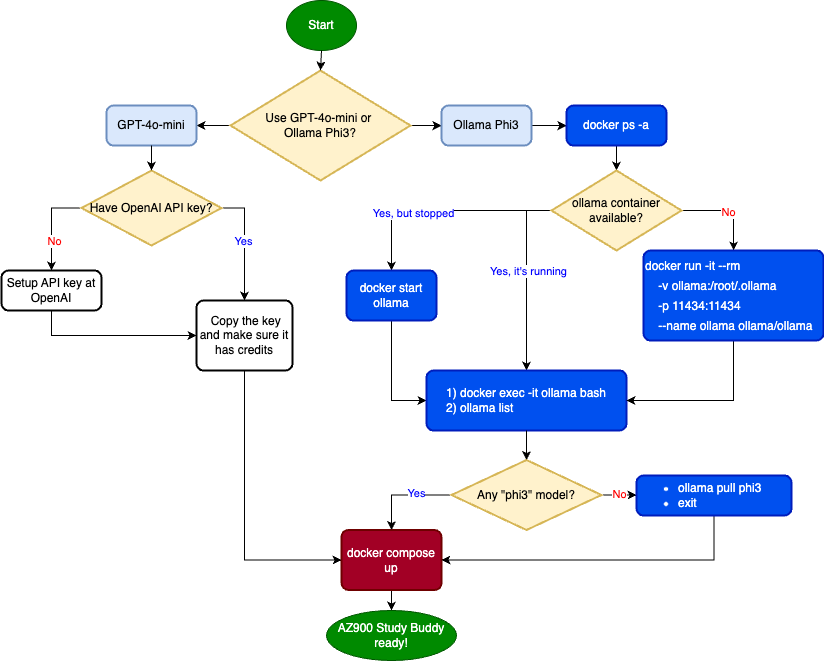

The diagram above was exported from draw.io. Its source (the exported page's mxGraphModel, read from the mxfile embedded in the PNG):
<mxGraphModel dx="2195" dy="784" grid="1" gridSize="10" guides="1" tooltips="1" connect="1" arrows="1" fold="1" page="1" pageScale="1" pageWidth="827" pageHeight="1169" math="0" shadow="0">
  <root>
    <mxCell id="WIyWlLk6GJQsqaUBKTNV-0" />
    <mxCell id="WIyWlLk6GJQsqaUBKTNV-1" parent="WIyWlLk6GJQsqaUBKTNV-0" />
    <mxCell id="Tbs7GL_upfpI3hu5GpbM-0" value="Start" style="ellipse;whiteSpace=wrap;html=1;fillColor=#008a00;fontColor=#ffffff;strokeColor=#005700;" vertex="1" parent="WIyWlLk6GJQsqaUBKTNV-1">
      <mxGeometry x="285" y="100" width="70" height="50" as="geometry" />
    </mxCell>
    <mxCell id="Tbs7GL_upfpI3hu5GpbM-6" style="edgeStyle=orthogonalEdgeStyle;rounded=0;orthogonalLoop=1;jettySize=auto;html=1;exitX=0;exitY=0.5;exitDx=0;exitDy=0;exitPerimeter=0;entryX=1;entryY=0.5;entryDx=0;entryDy=0;" edge="1" parent="WIyWlLk6GJQsqaUBKTNV-1" source="Tbs7GL_upfpI3hu5GpbM-1" target="Tbs7GL_upfpI3hu5GpbM-2">
      <mxGeometry relative="1" as="geometry" />
    </mxCell>
    <mxCell id="Tbs7GL_upfpI3hu5GpbM-7" style="edgeStyle=orthogonalEdgeStyle;rounded=0;orthogonalLoop=1;jettySize=auto;html=1;exitX=1;exitY=0.5;exitDx=0;exitDy=0;exitPerimeter=0;" edge="1" parent="WIyWlLk6GJQsqaUBKTNV-1" source="Tbs7GL_upfpI3hu5GpbM-1" target="Tbs7GL_upfpI3hu5GpbM-3">
      <mxGeometry relative="1" as="geometry" />
    </mxCell>
    <mxCell id="Tbs7GL_upfpI3hu5GpbM-1" value="Use GPT-4o-mini or&amp;nbsp;&lt;div&gt;Ollama Phi3?&lt;/div&gt;" style="strokeWidth=2;html=1;shape=mxgraph.flowchart.decision;whiteSpace=wrap;fillColor=#fff2cc;strokeColor=#d6b656;" vertex="1" parent="WIyWlLk6GJQsqaUBKTNV-1">
      <mxGeometry x="229" y="170" width="180" height="110" as="geometry" />
    </mxCell>
    <mxCell id="Tbs7GL_upfpI3hu5GpbM-2" value="GPT-4o-mini" style="rounded=1;whiteSpace=wrap;html=1;absoluteArcSize=1;arcSize=14;strokeWidth=2;fillColor=#dae8fc;strokeColor=#6c8ebf;" vertex="1" parent="WIyWlLk6GJQsqaUBKTNV-1">
      <mxGeometry x="105" y="205" width="90" height="40" as="geometry" />
    </mxCell>
    <mxCell id="Tbs7GL_upfpI3hu5GpbM-12" style="edgeStyle=orthogonalEdgeStyle;rounded=0;orthogonalLoop=1;jettySize=auto;html=1;exitX=1;exitY=0.5;exitDx=0;exitDy=0;" edge="1" parent="WIyWlLk6GJQsqaUBKTNV-1" source="Tbs7GL_upfpI3hu5GpbM-3" target="Tbs7GL_upfpI3hu5GpbM-10">
      <mxGeometry relative="1" as="geometry" />
    </mxCell>
    <mxCell id="Tbs7GL_upfpI3hu5GpbM-3" value="Ollama Phi3" style="rounded=1;whiteSpace=wrap;html=1;absoluteArcSize=1;arcSize=14;strokeWidth=2;fillColor=#dae8fc;strokeColor=#6c8ebf;" vertex="1" parent="WIyWlLk6GJQsqaUBKTNV-1">
      <mxGeometry x="440" y="205" width="90" height="40" as="geometry" />
    </mxCell>
    <mxCell id="Tbs7GL_upfpI3hu5GpbM-5" style="edgeStyle=orthogonalEdgeStyle;rounded=0;orthogonalLoop=1;jettySize=auto;html=1;exitX=0.5;exitY=1;exitDx=0;exitDy=0;entryX=0.5;entryY=0;entryDx=0;entryDy=0;entryPerimeter=0;" edge="1" parent="WIyWlLk6GJQsqaUBKTNV-1" source="Tbs7GL_upfpI3hu5GpbM-0" target="Tbs7GL_upfpI3hu5GpbM-1">
      <mxGeometry relative="1" as="geometry" />
    </mxCell>
    <mxCell id="Tbs7GL_upfpI3hu5GpbM-42" style="edgeStyle=orthogonalEdgeStyle;rounded=0;orthogonalLoop=1;jettySize=auto;html=1;exitX=0;exitY=0.5;exitDx=0;exitDy=0;exitPerimeter=0;entryX=0.5;entryY=0;entryDx=0;entryDy=0;" edge="1" parent="WIyWlLk6GJQsqaUBKTNV-1" source="Tbs7GL_upfpI3hu5GpbM-8" target="Tbs7GL_upfpI3hu5GpbM-40">
      <mxGeometry relative="1" as="geometry" />
    </mxCell>
    <mxCell id="Tbs7GL_upfpI3hu5GpbM-48" value="&lt;font color=&quot;#ff0000&quot;&gt;No&lt;/font&gt;" style="edgeLabel;html=1;align=center;verticalAlign=middle;resizable=0;points=[];" vertex="1" connectable="0" parent="Tbs7GL_upfpI3hu5GpbM-42">
      <mxGeometry x="0.3622" y="2" relative="1" as="geometry">
        <mxPoint as="offset" />
      </mxGeometry>
    </mxCell>
    <mxCell id="Tbs7GL_upfpI3hu5GpbM-44" style="edgeStyle=orthogonalEdgeStyle;rounded=0;orthogonalLoop=1;jettySize=auto;html=1;exitX=1;exitY=0.5;exitDx=0;exitDy=0;exitPerimeter=0;entryX=0.5;entryY=0;entryDx=0;entryDy=0;" edge="1" parent="WIyWlLk6GJQsqaUBKTNV-1" source="Tbs7GL_upfpI3hu5GpbM-8" target="Tbs7GL_upfpI3hu5GpbM-39">
      <mxGeometry relative="1" as="geometry" />
    </mxCell>
    <mxCell id="Tbs7GL_upfpI3hu5GpbM-45" value="&lt;font color=&quot;#0000ff&quot;&gt;Yes&lt;/font&gt;" style="edgeLabel;html=1;align=center;verticalAlign=middle;resizable=0;points=[];" vertex="1" connectable="0" parent="Tbs7GL_upfpI3hu5GpbM-44">
      <mxGeometry x="-0.0324" y="-2" relative="1" as="geometry">
        <mxPoint as="offset" />
      </mxGeometry>
    </mxCell>
    <mxCell id="Tbs7GL_upfpI3hu5GpbM-8" value="Have OpenAI API key?" style="strokeWidth=2;html=1;shape=mxgraph.flowchart.decision;whiteSpace=wrap;fillColor=#fff2cc;strokeColor=#d6b656;" vertex="1" parent="WIyWlLk6GJQsqaUBKTNV-1">
      <mxGeometry x="80" y="270" width="140" height="75" as="geometry" />
    </mxCell>
    <mxCell id="Tbs7GL_upfpI3hu5GpbM-31" style="edgeStyle=orthogonalEdgeStyle;rounded=0;orthogonalLoop=1;jettySize=auto;html=1;exitX=0.5;exitY=1;exitDx=0;exitDy=0;" edge="1" parent="WIyWlLk6GJQsqaUBKTNV-1" source="Tbs7GL_upfpI3hu5GpbM-10" target="Tbs7GL_upfpI3hu5GpbM-15">
      <mxGeometry relative="1" as="geometry" />
    </mxCell>
    <mxCell id="Tbs7GL_upfpI3hu5GpbM-10" value="docker ps -a" style="rounded=1;whiteSpace=wrap;html=1;absoluteArcSize=1;arcSize=14;strokeWidth=2;fillColor=#0050ef;strokeColor=#001DBC;fontColor=#ffffff;" vertex="1" parent="WIyWlLk6GJQsqaUBKTNV-1">
      <mxGeometry x="565" y="205" width="100" height="40" as="geometry" />
    </mxCell>
    <mxCell id="Tbs7GL_upfpI3hu5GpbM-13" style="edgeStyle=orthogonalEdgeStyle;rounded=0;orthogonalLoop=1;jettySize=auto;html=1;exitX=0.5;exitY=1;exitDx=0;exitDy=0;entryX=0.5;entryY=0;entryDx=0;entryDy=0;entryPerimeter=0;" edge="1" parent="WIyWlLk6GJQsqaUBKTNV-1" source="Tbs7GL_upfpI3hu5GpbM-2" target="Tbs7GL_upfpI3hu5GpbM-8">
      <mxGeometry relative="1" as="geometry" />
    </mxCell>
    <mxCell id="Tbs7GL_upfpI3hu5GpbM-52" style="edgeStyle=orthogonalEdgeStyle;rounded=0;orthogonalLoop=1;jettySize=auto;html=1;exitX=0.5;exitY=1;exitDx=0;exitDy=0;entryX=0.5;entryY=0;entryDx=0;entryDy=0;" edge="1" parent="WIyWlLk6GJQsqaUBKTNV-1" source="Tbs7GL_upfpI3hu5GpbM-14" target="Tbs7GL_upfpI3hu5GpbM-51">
      <mxGeometry relative="1" as="geometry" />
    </mxCell>
    <mxCell id="Tbs7GL_upfpI3hu5GpbM-14" value="docker compose up" style="rounded=1;whiteSpace=wrap;html=1;absoluteArcSize=1;arcSize=14;strokeWidth=2;fillColor=#a20025;fontColor=#ffffff;strokeColor=#6F0000;" vertex="1" parent="WIyWlLk6GJQsqaUBKTNV-1">
      <mxGeometry x="340" y="629.5" width="100" height="60" as="geometry" />
    </mxCell>
    <mxCell id="Tbs7GL_upfpI3hu5GpbM-23" style="edgeStyle=orthogonalEdgeStyle;rounded=0;orthogonalLoop=1;jettySize=auto;html=1;exitX=0;exitY=0.5;exitDx=0;exitDy=0;exitPerimeter=0;entryX=0.5;entryY=0;entryDx=0;entryDy=0;" edge="1" parent="WIyWlLk6GJQsqaUBKTNV-1" source="Tbs7GL_upfpI3hu5GpbM-15" target="Tbs7GL_upfpI3hu5GpbM-20">
      <mxGeometry relative="1" as="geometry">
        <mxPoint x="550" y="415" as="sourcePoint" />
      </mxGeometry>
    </mxCell>
    <mxCell id="Tbs7GL_upfpI3hu5GpbM-24" value="&lt;font color=&quot;#0000ff&quot;&gt;Yes, but stopped&lt;/font&gt;" style="edgeLabel;html=1;align=center;verticalAlign=middle;resizable=0;points=[];" vertex="1" connectable="0" parent="Tbs7GL_upfpI3hu5GpbM-23">
      <mxGeometry x="0.2566" y="2" relative="1" as="geometry">
        <mxPoint as="offset" />
      </mxGeometry>
    </mxCell>
    <mxCell id="Tbs7GL_upfpI3hu5GpbM-25" style="edgeStyle=orthogonalEdgeStyle;rounded=0;orthogonalLoop=1;jettySize=auto;html=1;exitX=1;exitY=0.5;exitDx=0;exitDy=0;exitPerimeter=0;" edge="1" parent="WIyWlLk6GJQsqaUBKTNV-1" source="Tbs7GL_upfpI3hu5GpbM-15" target="Tbs7GL_upfpI3hu5GpbM-22">
      <mxGeometry relative="1" as="geometry">
        <mxPoint x="550" y="415" as="sourcePoint" />
      </mxGeometry>
    </mxCell>
    <mxCell id="Tbs7GL_upfpI3hu5GpbM-26" value="&lt;font color=&quot;#ff0000&quot;&gt;No&lt;/font&gt;" style="edgeLabel;html=1;align=center;verticalAlign=middle;resizable=0;points=[];" vertex="1" connectable="0" parent="Tbs7GL_upfpI3hu5GpbM-25">
      <mxGeometry relative="1" as="geometry">
        <mxPoint y="1" as="offset" />
      </mxGeometry>
    </mxCell>
    <mxCell id="Tbs7GL_upfpI3hu5GpbM-27" style="edgeStyle=orthogonalEdgeStyle;rounded=0;orthogonalLoop=1;jettySize=auto;html=1;exitX=0;exitY=0.5;exitDx=0;exitDy=0;exitPerimeter=0;entryX=0.5;entryY=0;entryDx=0;entryDy=0;" edge="1" parent="WIyWlLk6GJQsqaUBKTNV-1" source="Tbs7GL_upfpI3hu5GpbM-15" target="Tbs7GL_upfpI3hu5GpbM-21">
      <mxGeometry relative="1" as="geometry">
        <mxPoint x="550" y="415" as="sourcePoint" />
      </mxGeometry>
    </mxCell>
    <mxCell id="Tbs7GL_upfpI3hu5GpbM-28" value="&lt;font color=&quot;#0000ff&quot;&gt;Yes, it's running&lt;/font&gt;" style="edgeLabel;html=1;align=center;verticalAlign=middle;resizable=0;points=[];" vertex="1" connectable="0" parent="Tbs7GL_upfpI3hu5GpbM-27">
      <mxGeometry x="-0.0729" y="1" relative="1" as="geometry">
        <mxPoint as="offset" />
      </mxGeometry>
    </mxCell>
    <mxCell id="Tbs7GL_upfpI3hu5GpbM-15" value="ollama container available?" style="strokeWidth=2;html=1;shape=mxgraph.flowchart.decision;whiteSpace=wrap;fillColor=#fff2cc;strokeColor=#d6b656;" vertex="1" parent="WIyWlLk6GJQsqaUBKTNV-1">
      <mxGeometry x="550" y="270" width="130" height="80" as="geometry" />
    </mxCell>
    <mxCell id="Tbs7GL_upfpI3hu5GpbM-29" style="edgeStyle=orthogonalEdgeStyle;rounded=0;orthogonalLoop=1;jettySize=auto;html=1;exitX=0.5;exitY=1;exitDx=0;exitDy=0;entryX=0;entryY=0.5;entryDx=0;entryDy=0;" edge="1" parent="WIyWlLk6GJQsqaUBKTNV-1" source="Tbs7GL_upfpI3hu5GpbM-20" target="Tbs7GL_upfpI3hu5GpbM-21">
      <mxGeometry relative="1" as="geometry" />
    </mxCell>
    <mxCell id="Tbs7GL_upfpI3hu5GpbM-20" value="docker start ollama" style="rounded=1;whiteSpace=wrap;html=1;absoluteArcSize=1;arcSize=14;strokeWidth=2;fillColor=#0050ef;strokeColor=#001DBC;fontColor=#ffffff;" vertex="1" parent="WIyWlLk6GJQsqaUBKTNV-1">
      <mxGeometry x="345" y="370" width="90" height="50" as="geometry" />
    </mxCell>
    <mxCell id="Tbs7GL_upfpI3hu5GpbM-21" value="&lt;div style=&quot;text-align: left;&quot;&gt;&lt;span style=&quot;background-color: initial;&quot;&gt;1) docker exec -it ollama bash&lt;/span&gt;&lt;/div&gt;&lt;span style=&quot;background-color: initial;&quot;&gt;&lt;div style=&quot;text-align: left;&quot;&gt;&lt;span style=&quot;background-color: initial;&quot;&gt;2) ollama list&lt;/span&gt;&lt;/div&gt;&lt;/span&gt;" style="rounded=1;whiteSpace=wrap;html=1;absoluteArcSize=1;arcSize=14;strokeWidth=2;align=center;verticalAlign=middle;labelPosition=center;verticalLabelPosition=middle;fillColor=#0050ef;strokeColor=#001DBC;fontColor=#ffffff;" vertex="1" parent="WIyWlLk6GJQsqaUBKTNV-1">
      <mxGeometry x="425" y="470" width="200" height="60" as="geometry" />
    </mxCell>
    <mxCell id="Tbs7GL_upfpI3hu5GpbM-30" style="edgeStyle=orthogonalEdgeStyle;rounded=0;orthogonalLoop=1;jettySize=auto;html=1;exitX=0.5;exitY=1;exitDx=0;exitDy=0;entryX=1;entryY=0.5;entryDx=0;entryDy=0;" edge="1" parent="WIyWlLk6GJQsqaUBKTNV-1" source="Tbs7GL_upfpI3hu5GpbM-22" target="Tbs7GL_upfpI3hu5GpbM-21">
      <mxGeometry relative="1" as="geometry" />
    </mxCell>
    <mxCell id="Tbs7GL_upfpI3hu5GpbM-22" value="&lt;div style=&quot;line-height: 20px; white-space: pre;&quot;&gt;&lt;div style=&quot;&quot;&gt;&lt;font style=&quot;font-size: 12px;&quot;&gt;docker run -it&lt;/font&gt; --rm&lt;/div&gt;&lt;div style=&quot;&quot;&gt;&lt;font style=&quot;font-size: 12px;&quot;&gt;    -v ollama:/root/.ollama &lt;/font&gt;&lt;/div&gt;&lt;div style=&quot;&quot;&gt;&lt;font style=&quot;font-size: 12px;&quot;&gt;    -p 11434:11434 &lt;/font&gt;&lt;/div&gt;&lt;div style=&quot;&quot;&gt;&lt;font style=&quot;font-size: 12px;&quot;&gt;    --name ollama&lt;/font&gt; ollama/ollama&lt;/div&gt;&lt;/div&gt;" style="rounded=1;whiteSpace=wrap;html=1;absoluteArcSize=1;arcSize=14;strokeWidth=2;fontFamily=Helvetica;align=left;fillColor=#0050ef;strokeColor=#001DBC;fontColor=#ffffff;" vertex="1" parent="WIyWlLk6GJQsqaUBKTNV-1">
      <mxGeometry x="642" y="350" width="180" height="90" as="geometry" />
    </mxCell>
    <mxCell id="Tbs7GL_upfpI3hu5GpbM-35" style="edgeStyle=orthogonalEdgeStyle;rounded=0;orthogonalLoop=1;jettySize=auto;html=1;exitX=1;exitY=0.5;exitDx=0;exitDy=0;exitPerimeter=0;entryX=0;entryY=0.5;entryDx=0;entryDy=0;" edge="1" parent="WIyWlLk6GJQsqaUBKTNV-1" source="Tbs7GL_upfpI3hu5GpbM-32" target="Tbs7GL_upfpI3hu5GpbM-34">
      <mxGeometry relative="1" as="geometry" />
    </mxCell>
    <mxCell id="Tbs7GL_upfpI3hu5GpbM-36" value="&lt;font color=&quot;#ff0000&quot;&gt;No&lt;/font&gt;" style="edgeLabel;html=1;align=center;verticalAlign=middle;resizable=0;points=[];" vertex="1" connectable="0" parent="Tbs7GL_upfpI3hu5GpbM-35">
      <mxGeometry x="-0.0074" y="1" relative="1" as="geometry">
        <mxPoint as="offset" />
      </mxGeometry>
    </mxCell>
    <mxCell id="Tbs7GL_upfpI3hu5GpbM-37" style="edgeStyle=orthogonalEdgeStyle;rounded=0;orthogonalLoop=1;jettySize=auto;html=1;exitX=0;exitY=0.5;exitDx=0;exitDy=0;exitPerimeter=0;entryX=0.5;entryY=0;entryDx=0;entryDy=0;" edge="1" parent="WIyWlLk6GJQsqaUBKTNV-1" source="Tbs7GL_upfpI3hu5GpbM-32" target="Tbs7GL_upfpI3hu5GpbM-14">
      <mxGeometry relative="1" as="geometry" />
    </mxCell>
    <mxCell id="Tbs7GL_upfpI3hu5GpbM-41" value="&lt;font color=&quot;#0000ff&quot;&gt;Yes&lt;/font&gt;" style="edgeLabel;html=1;align=center;verticalAlign=middle;resizable=0;points=[];" vertex="1" connectable="0" parent="Tbs7GL_upfpI3hu5GpbM-37">
      <mxGeometry x="-0.2525" y="-2" relative="1" as="geometry">
        <mxPoint as="offset" />
      </mxGeometry>
    </mxCell>
    <mxCell id="Tbs7GL_upfpI3hu5GpbM-32" value="Any &quot;phi3&quot; model?" style="strokeWidth=2;html=1;shape=mxgraph.flowchart.decision;whiteSpace=wrap;fillColor=#fff2cc;strokeColor=#d6b656;" vertex="1" parent="WIyWlLk6GJQsqaUBKTNV-1">
      <mxGeometry x="450" y="559.5" width="150" height="70" as="geometry" />
    </mxCell>
    <mxCell id="Tbs7GL_upfpI3hu5GpbM-33" style="edgeStyle=orthogonalEdgeStyle;rounded=0;orthogonalLoop=1;jettySize=auto;html=1;exitX=0.5;exitY=1;exitDx=0;exitDy=0;entryX=0.5;entryY=0;entryDx=0;entryDy=0;entryPerimeter=0;" edge="1" parent="WIyWlLk6GJQsqaUBKTNV-1" source="Tbs7GL_upfpI3hu5GpbM-21" target="Tbs7GL_upfpI3hu5GpbM-32">
      <mxGeometry relative="1" as="geometry" />
    </mxCell>
    <mxCell id="Tbs7GL_upfpI3hu5GpbM-38" style="edgeStyle=orthogonalEdgeStyle;rounded=0;orthogonalLoop=1;jettySize=auto;html=1;exitX=0.5;exitY=1;exitDx=0;exitDy=0;entryX=1;entryY=0.5;entryDx=0;entryDy=0;" edge="1" parent="WIyWlLk6GJQsqaUBKTNV-1" source="Tbs7GL_upfpI3hu5GpbM-34" target="Tbs7GL_upfpI3hu5GpbM-14">
      <mxGeometry relative="1" as="geometry" />
    </mxCell>
    <mxCell id="Tbs7GL_upfpI3hu5GpbM-34" value="&lt;ul&gt;&lt;li&gt;ollama pull phi3&lt;/li&gt;&lt;li&gt;exit&lt;/li&gt;&lt;/ul&gt;" style="rounded=1;whiteSpace=wrap;html=1;absoluteArcSize=1;arcSize=14;strokeWidth=2;align=left;fillColor=#0050ef;strokeColor=#001DBC;fontColor=#ffffff;" vertex="1" parent="WIyWlLk6GJQsqaUBKTNV-1">
      <mxGeometry x="635" y="575" width="155" height="40" as="geometry" />
    </mxCell>
    <mxCell id="Tbs7GL_upfpI3hu5GpbM-39" value="&lt;span style=&quot;background-color: initial;&quot;&gt;&amp;nbsp;Copy the key and&amp;nbsp;&lt;/span&gt;&lt;span style=&quot;background-color: initial;&quot;&gt;make sure it has credits&lt;/span&gt;" style="rounded=1;whiteSpace=wrap;html=1;absoluteArcSize=1;arcSize=14;strokeWidth=2;align=center;" vertex="1" parent="WIyWlLk6GJQsqaUBKTNV-1">
      <mxGeometry x="195" y="400" width="96" height="70" as="geometry" />
    </mxCell>
    <mxCell id="Tbs7GL_upfpI3hu5GpbM-47" style="edgeStyle=orthogonalEdgeStyle;rounded=0;orthogonalLoop=1;jettySize=auto;html=1;exitX=0.5;exitY=1;exitDx=0;exitDy=0;entryX=0;entryY=0.5;entryDx=0;entryDy=0;" edge="1" parent="WIyWlLk6GJQsqaUBKTNV-1" source="Tbs7GL_upfpI3hu5GpbM-40" target="Tbs7GL_upfpI3hu5GpbM-39">
      <mxGeometry relative="1" as="geometry" />
    </mxCell>
    <mxCell id="Tbs7GL_upfpI3hu5GpbM-40" value="&lt;span style=&quot;text-align: left;&quot;&gt;Setup API key at OpenAI&lt;/span&gt;" style="rounded=1;whiteSpace=wrap;html=1;absoluteArcSize=1;arcSize=14;strokeWidth=2;" vertex="1" parent="WIyWlLk6GJQsqaUBKTNV-1">
      <mxGeometry y="370" width="100" height="40" as="geometry" />
    </mxCell>
    <mxCell id="Tbs7GL_upfpI3hu5GpbM-46" style="edgeStyle=orthogonalEdgeStyle;rounded=0;orthogonalLoop=1;jettySize=auto;html=1;exitX=0.5;exitY=1;exitDx=0;exitDy=0;entryX=0;entryY=0.5;entryDx=0;entryDy=0;" edge="1" parent="WIyWlLk6GJQsqaUBKTNV-1" source="Tbs7GL_upfpI3hu5GpbM-39" target="Tbs7GL_upfpI3hu5GpbM-14">
      <mxGeometry relative="1" as="geometry">
        <mxPoint x="385" y="720" as="targetPoint" />
      </mxGeometry>
    </mxCell>
    <mxCell id="Tbs7GL_upfpI3hu5GpbM-51" value="AZ900 Study Buddy ready!" style="ellipse;whiteSpace=wrap;html=1;fillColor=#008a00;fontColor=#ffffff;strokeColor=#005700;" vertex="1" parent="WIyWlLk6GJQsqaUBKTNV-1">
      <mxGeometry x="325" y="710" width="130" height="50" as="geometry" />
    </mxCell>
  </root>
</mxGraphModel>